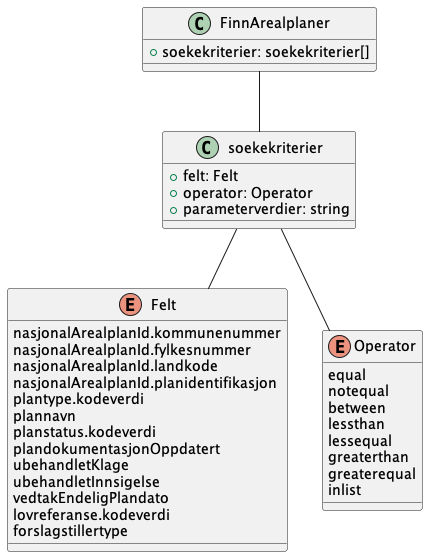

The diagram above was rendered by PlantUML. Its source (embedded in the PNG):
@startuml

class FinnArealplaner {
    +soekekriterier: soekekriterier[]
}

class soekekriterier {
    +felt: Felt
    +operator: Operator
    +parameterverdier: string
}

enum Felt {
    nasjonalArealplanId.kommunenummer
    nasjonalArealplanId.fylkesnummer
    nasjonalArealplanId.landkode
    nasjonalArealplanId.planidentifikasjon
    plantype.kodeverdi
    plannavn
    planstatus.kodeverdi
    plandokumentasjonOppdatert
    ubehandletKlage
    ubehandletInnsigelse
    vedtakEndeligPlandato
    lovreferanse.kodeverdi
    forslagstillertype
}

enum Operator {
    equal
    notequal
    between
    lessthan
    lessequal
    greaterthan
    greaterequal
    inlist
}

FinnArealplaner -- soekekriterier
soekekriterier -- Felt
soekekriterier -- Operator

@enduml